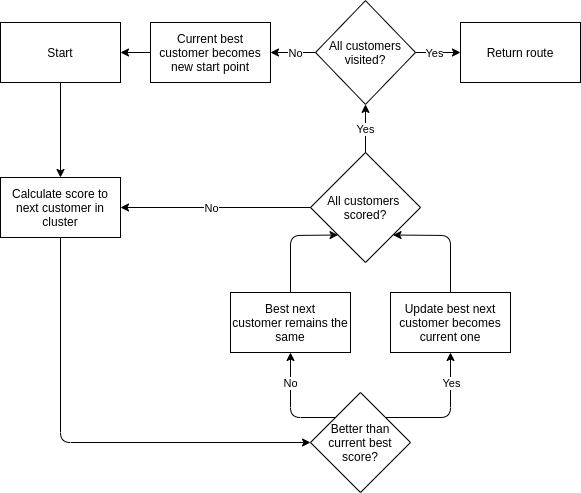

The diagram above was exported from draw.io. Its source (the exported page's mxGraphModel, read from the mxfile embedded in the PNG):
<mxGraphModel dx="816" dy="834" grid="1" gridSize="10" guides="1" tooltips="1" connect="1" arrows="1" fold="1" page="1" pageScale="1" pageWidth="827" pageHeight="1169" math="0" shadow="0">
  <root>
    <mxCell id="0" />
    <mxCell id="1" parent="0" />
    <mxCell id="2" value="Start" style="rounded=0;whiteSpace=wrap;html=1;" vertex="1" parent="1">
      <mxGeometry x="120" y="90" width="120" height="60" as="geometry" />
    </mxCell>
    <mxCell id="3" value="Calculate score to next customer in cluster" style="rounded=0;whiteSpace=wrap;html=1;" vertex="1" parent="1">
      <mxGeometry x="120" y="245" width="120" height="60" as="geometry" />
    </mxCell>
    <mxCell id="4" value="Update best next customer&amp;nbsp;becomes current one" style="rounded=0;whiteSpace=wrap;html=1;" vertex="1" parent="1">
      <mxGeometry x="510" y="360" width="120" height="60" as="geometry" />
    </mxCell>
    <mxCell id="5" value="Best next customer&amp;nbsp;remains the same" style="rounded=0;whiteSpace=wrap;html=1;" vertex="1" parent="1">
      <mxGeometry x="350" y="360" width="120" height="60" as="geometry" />
    </mxCell>
    <mxCell id="6" value="Better than current best score?" style="rhombus;whiteSpace=wrap;html=1;" vertex="1" parent="1">
      <mxGeometry x="430" y="460" width="100" height="100" as="geometry" />
    </mxCell>
    <mxCell id="7" value="" style="endArrow=classic;html=1;exitX=0.5;exitY=1;exitDx=0;exitDy=0;entryX=0;entryY=0.5;entryDx=0;entryDy=0;" edge="1" source="3" target="6" parent="1">
      <mxGeometry width="50" height="50" relative="1" as="geometry">
        <mxPoint x="370" y="360" as="sourcePoint" />
        <mxPoint x="420" y="310" as="targetPoint" />
        <Array as="points">
          <mxPoint x="180" y="510" />
        </Array>
      </mxGeometry>
    </mxCell>
    <mxCell id="8" value="" style="endArrow=classic;html=1;exitX=0.5;exitY=1;exitDx=0;exitDy=0;entryX=0.5;entryY=0;entryDx=0;entryDy=0;" edge="1" source="2" target="3" parent="1">
      <mxGeometry width="50" height="50" relative="1" as="geometry">
        <mxPoint x="370" y="360" as="sourcePoint" />
        <mxPoint x="420" y="310" as="targetPoint" />
      </mxGeometry>
    </mxCell>
    <mxCell id="9" value="" style="endArrow=classic;html=1;exitX=0;exitY=0;exitDx=0;exitDy=0;entryX=0.5;entryY=1;entryDx=0;entryDy=0;" edge="1" source="6" target="5" parent="1">
      <mxGeometry width="50" height="50" relative="1" as="geometry">
        <mxPoint x="370" y="360" as="sourcePoint" />
        <mxPoint x="420" y="310" as="targetPoint" />
        <Array as="points">
          <mxPoint x="410" y="485" />
        </Array>
      </mxGeometry>
    </mxCell>
    <mxCell id="10" value="All customers&amp;nbsp;&lt;br&gt;scored?" style="rhombus;whiteSpace=wrap;html=1;" vertex="1" parent="1">
      <mxGeometry x="430" y="220" width="110" height="110" as="geometry" />
    </mxCell>
    <mxCell id="11" value="" style="endArrow=classic;html=1;exitX=0.5;exitY=0;exitDx=0;exitDy=0;entryX=0;entryY=1;entryDx=0;entryDy=0;" edge="1" source="5" target="10" parent="1">
      <mxGeometry width="50" height="50" relative="1" as="geometry">
        <mxPoint x="370" y="360" as="sourcePoint" />
        <mxPoint x="420" y="310" as="targetPoint" />
        <Array as="points">
          <mxPoint x="410" y="303" />
        </Array>
      </mxGeometry>
    </mxCell>
    <mxCell id="12" value="" style="endArrow=classic;html=1;exitX=0.5;exitY=0;exitDx=0;exitDy=0;entryX=1;entryY=1;entryDx=0;entryDy=0;" edge="1" source="4" target="10" parent="1">
      <mxGeometry width="50" height="50" relative="1" as="geometry">
        <mxPoint x="370" y="360" as="sourcePoint" />
        <mxPoint x="420" y="310" as="targetPoint" />
        <Array as="points">
          <mxPoint x="570" y="303" />
        </Array>
      </mxGeometry>
    </mxCell>
    <mxCell id="13" value="" style="endArrow=classic;html=1;exitX=1;exitY=0;exitDx=0;exitDy=0;entryX=0.5;entryY=1;entryDx=0;entryDy=0;" edge="1" source="6" target="4" parent="1">
      <mxGeometry width="50" height="50" relative="1" as="geometry">
        <mxPoint x="370" y="360" as="sourcePoint" />
        <mxPoint x="420" y="310" as="targetPoint" />
        <Array as="points">
          <mxPoint x="570" y="485" />
        </Array>
      </mxGeometry>
    </mxCell>
    <mxCell id="14" value="Yes" style="edgeLabel;html=1;align=center;verticalAlign=middle;resizable=0;points=[];" vertex="1" connectable="0" parent="13">
      <mxGeometry x="-0.252" relative="1" as="geometry">
        <mxPoint x="16.759999999999998" y="-35" as="offset" />
      </mxGeometry>
    </mxCell>
    <mxCell id="15" value="No" style="edgeLabel;html=1;align=center;verticalAlign=middle;resizable=0;points=[];" vertex="1" connectable="0" parent="1">
      <mxGeometry x="379.9982352941174" y="499.9999999999998" as="geometry">
        <mxPoint x="29.41" y="-50" as="offset" />
      </mxGeometry>
    </mxCell>
    <mxCell id="16" value="" style="endArrow=classic;html=1;entryX=1;entryY=0.5;entryDx=0;entryDy=0;exitX=0;exitY=0.5;exitDx=0;exitDy=0;" edge="1" source="10" target="3" parent="1">
      <mxGeometry width="50" height="50" relative="1" as="geometry">
        <mxPoint x="370" y="360" as="sourcePoint" />
        <mxPoint x="420" y="310" as="targetPoint" />
      </mxGeometry>
    </mxCell>
    <mxCell id="17" value="No" style="edgeLabel;html=1;align=center;verticalAlign=middle;resizable=0;points=[];" vertex="1" connectable="0" parent="16">
      <mxGeometry x="0.2025" y="4" relative="1" as="geometry">
        <mxPoint x="14.12" y="-4" as="offset" />
      </mxGeometry>
    </mxCell>
    <mxCell id="18" value="All customers visited?" style="rhombus;whiteSpace=wrap;html=1;" vertex="1" parent="1">
      <mxGeometry x="435" y="68.13" width="100" height="103.75" as="geometry" />
    </mxCell>
    <mxCell id="19" value="" style="endArrow=classic;html=1;exitX=0.5;exitY=0;exitDx=0;exitDy=0;entryX=0.5;entryY=1;entryDx=0;entryDy=0;" edge="1" source="10" target="18" parent="1">
      <mxGeometry width="50" height="50" relative="1" as="geometry">
        <mxPoint x="370" y="360" as="sourcePoint" />
        <mxPoint x="420" y="310" as="targetPoint" />
      </mxGeometry>
    </mxCell>
    <mxCell id="20" value="Yes" style="edgeLabel;html=1;align=center;verticalAlign=middle;resizable=0;points=[];" vertex="1" connectable="0" parent="1">
      <mxGeometry x="470.00235294117624" y="200" as="geometry">
        <mxPoint x="14.12" y="-4" as="offset" />
      </mxGeometry>
    </mxCell>
    <mxCell id="21" value="Return route" style="rounded=0;whiteSpace=wrap;html=1;" vertex="1" parent="1">
      <mxGeometry x="580" y="90" width="120" height="60" as="geometry" />
    </mxCell>
    <mxCell id="22" value="Current best customer becomes new start point" style="rounded=0;whiteSpace=wrap;html=1;" vertex="1" parent="1">
      <mxGeometry x="270" y="90" width="120" height="60" as="geometry" />
    </mxCell>
    <mxCell id="23" value="" style="endArrow=classic;html=1;exitX=0;exitY=0.5;exitDx=0;exitDy=0;entryX=1;entryY=0.5;entryDx=0;entryDy=0;" edge="1" source="22" target="2" parent="1">
      <mxGeometry width="50" height="50" relative="1" as="geometry">
        <mxPoint x="370" y="360" as="sourcePoint" />
        <mxPoint x="420" y="310" as="targetPoint" />
      </mxGeometry>
    </mxCell>
    <mxCell id="24" value="" style="endArrow=classic;html=1;exitX=0;exitY=0.5;exitDx=0;exitDy=0;entryX=1;entryY=0.5;entryDx=0;entryDy=0;" edge="1" source="18" target="22" parent="1">
      <mxGeometry width="50" height="50" relative="1" as="geometry">
        <mxPoint x="370" y="360" as="sourcePoint" />
        <mxPoint x="420" y="310" as="targetPoint" />
      </mxGeometry>
    </mxCell>
    <mxCell id="25" value="No" style="edgeLabel;html=1;align=center;verticalAlign=middle;resizable=0;points=[];" vertex="1" connectable="0" parent="24">
      <mxGeometry x="-0.5012" y="2" relative="1" as="geometry">
        <mxPoint x="-9.24" y="-2" as="offset" />
      </mxGeometry>
    </mxCell>
    <mxCell id="26" value="" style="endArrow=classic;html=1;exitX=1;exitY=0.5;exitDx=0;exitDy=0;entryX=0;entryY=0.5;entryDx=0;entryDy=0;" edge="1" source="18" target="21" parent="1">
      <mxGeometry width="50" height="50" relative="1" as="geometry">
        <mxPoint x="370" y="360" as="sourcePoint" />
        <mxPoint x="420" y="310" as="targetPoint" />
      </mxGeometry>
    </mxCell>
    <mxCell id="27" value="Yes" style="edgeLabel;html=1;align=center;verticalAlign=middle;resizable=0;points=[];" vertex="1" connectable="0" parent="26">
      <mxGeometry x="-0.4871" y="-2" relative="1" as="geometry">
        <mxPoint x="7.06" y="-2" as="offset" />
      </mxGeometry>
    </mxCell>
  </root>
</mxGraphModel>